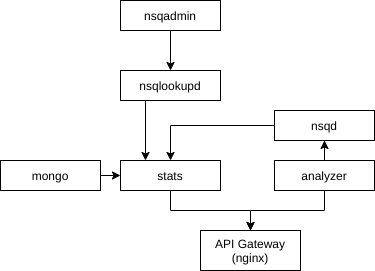

The diagram above was exported from draw.io. Its source (the exported page's mxGraphModel, read from the mxfile embedded in the PNG):
<mxGraphModel dx="1422" dy="742" grid="1" gridSize="10" guides="1" tooltips="1" connect="1" arrows="1" fold="1" page="1" pageScale="1" pageWidth="827" pageHeight="1169" math="0" shadow="0">
  <root>
    <mxCell id="0" />
    <mxCell id="1" parent="0" />
    <mxCell id="CIJbiPciv69W26gRns1o-16" style="edgeStyle=orthogonalEdgeStyle;rounded=0;orthogonalLoop=1;jettySize=auto;html=1;exitX=0.25;exitY=1;exitDx=0;exitDy=0;entryX=0.25;entryY=0;entryDx=0;entryDy=0;" edge="1" parent="1" source="CIJbiPciv69W26gRns1o-2" target="CIJbiPciv69W26gRns1o-6">
      <mxGeometry relative="1" as="geometry" />
    </mxCell>
    <mxCell id="CIJbiPciv69W26gRns1o-2" value="nsqlookupd" style="rounded=0;whiteSpace=wrap;html=1;" vertex="1" parent="1">
      <mxGeometry x="160" y="190" width="100" height="30" as="geometry" />
    </mxCell>
    <mxCell id="CIJbiPciv69W26gRns1o-9" style="edgeStyle=orthogonalEdgeStyle;rounded=0;orthogonalLoop=1;jettySize=auto;html=1;entryX=0.5;entryY=0;entryDx=0;entryDy=0;" edge="1" parent="1" source="CIJbiPciv69W26gRns1o-3" target="CIJbiPciv69W26gRns1o-6">
      <mxGeometry relative="1" as="geometry" />
    </mxCell>
    <mxCell id="CIJbiPciv69W26gRns1o-3" value="nsqd" style="rounded=0;whiteSpace=wrap;html=1;" vertex="1" parent="1">
      <mxGeometry x="314" y="230" width="100" height="30" as="geometry" />
    </mxCell>
    <mxCell id="CIJbiPciv69W26gRns1o-11" style="edgeStyle=orthogonalEdgeStyle;rounded=0;orthogonalLoop=1;jettySize=auto;html=1;" edge="1" parent="1" source="CIJbiPciv69W26gRns1o-4" target="CIJbiPciv69W26gRns1o-2">
      <mxGeometry relative="1" as="geometry" />
    </mxCell>
    <mxCell id="CIJbiPciv69W26gRns1o-4" value="nsqadmin" style="rounded=0;whiteSpace=wrap;html=1;" vertex="1" parent="1">
      <mxGeometry x="160" y="120" width="100" height="30" as="geometry" />
    </mxCell>
    <mxCell id="CIJbiPciv69W26gRns1o-8" style="edgeStyle=orthogonalEdgeStyle;rounded=0;orthogonalLoop=1;jettySize=auto;html=1;exitX=0.5;exitY=0;exitDx=0;exitDy=0;" edge="1" parent="1" source="CIJbiPciv69W26gRns1o-5" target="CIJbiPciv69W26gRns1o-3">
      <mxGeometry relative="1" as="geometry" />
    </mxCell>
    <mxCell id="CIJbiPciv69W26gRns1o-13" style="edgeStyle=orthogonalEdgeStyle;rounded=0;orthogonalLoop=1;jettySize=auto;html=1;entryX=0.5;entryY=0;entryDx=0;entryDy=0;" edge="1" parent="1" source="CIJbiPciv69W26gRns1o-5" target="CIJbiPciv69W26gRns1o-7">
      <mxGeometry relative="1" as="geometry" />
    </mxCell>
    <mxCell id="CIJbiPciv69W26gRns1o-5" value="analyzer" style="rounded=0;whiteSpace=wrap;html=1;" vertex="1" parent="1">
      <mxGeometry x="314" y="280" width="100" height="30" as="geometry" />
    </mxCell>
    <mxCell id="CIJbiPciv69W26gRns1o-12" style="edgeStyle=orthogonalEdgeStyle;rounded=0;orthogonalLoop=1;jettySize=auto;html=1;entryX=0.5;entryY=0;entryDx=0;entryDy=0;" edge="1" parent="1" source="CIJbiPciv69W26gRns1o-6" target="CIJbiPciv69W26gRns1o-7">
      <mxGeometry relative="1" as="geometry" />
    </mxCell>
    <mxCell id="CIJbiPciv69W26gRns1o-6" value="stats" style="rounded=0;whiteSpace=wrap;html=1;" vertex="1" parent="1">
      <mxGeometry x="160" y="280" width="100" height="30" as="geometry" />
    </mxCell>
    <mxCell id="CIJbiPciv69W26gRns1o-7" value="API Gateway (nginx)" style="rounded=0;whiteSpace=wrap;html=1;" vertex="1" parent="1">
      <mxGeometry x="240" y="350" width="100" height="40" as="geometry" />
    </mxCell>
    <mxCell id="CIJbiPciv69W26gRns1o-18" style="edgeStyle=orthogonalEdgeStyle;rounded=0;orthogonalLoop=1;jettySize=auto;html=1;exitX=1;exitY=0.5;exitDx=0;exitDy=0;entryX=0;entryY=0.5;entryDx=0;entryDy=0;" edge="1" parent="1" source="CIJbiPciv69W26gRns1o-17" target="CIJbiPciv69W26gRns1o-6">
      <mxGeometry relative="1" as="geometry" />
    </mxCell>
    <mxCell id="CIJbiPciv69W26gRns1o-17" value="mongo" style="rounded=0;whiteSpace=wrap;html=1;" vertex="1" parent="1">
      <mxGeometry x="40" y="280" width="100" height="30" as="geometry" />
    </mxCell>
  </root>
</mxGraphModel>